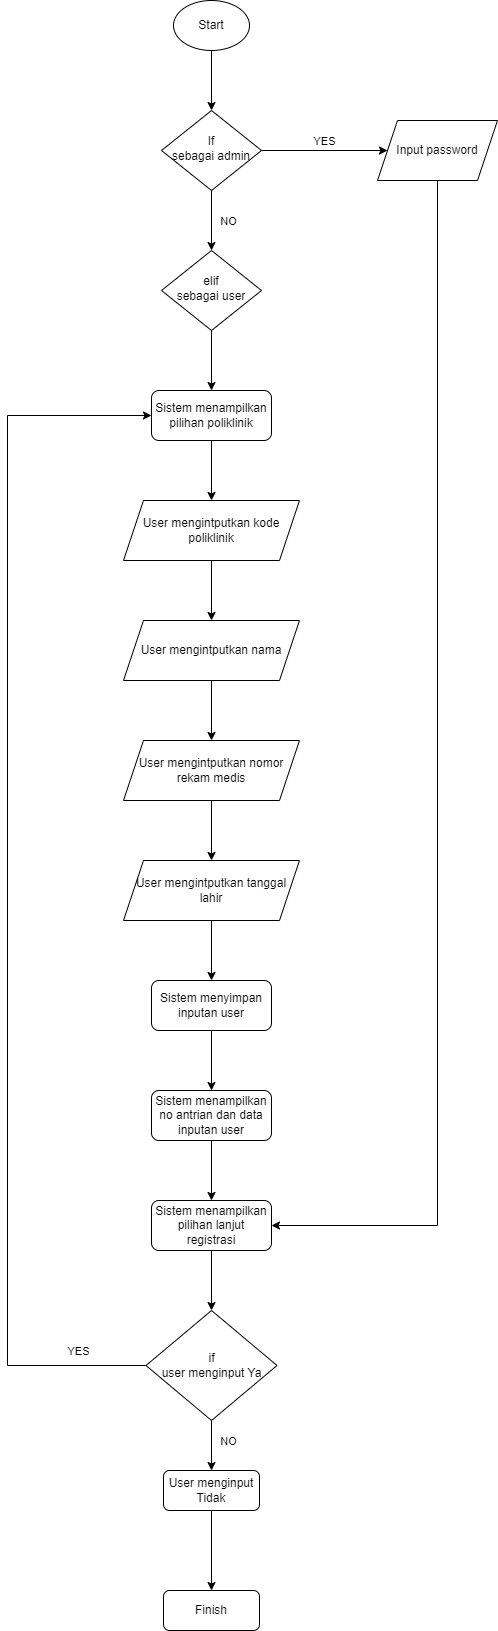

The diagram above was exported from draw.io. Its source (the exported page's mxGraphModel, read from the mxfile embedded in the PNG):
<mxGraphModel dx="1050" dy="573" grid="1" gridSize="10" guides="1" tooltips="1" connect="1" arrows="1" fold="1" page="1" pageScale="1" pageWidth="827" pageHeight="1169" math="0" shadow="0">
  <root>
    <mxCell id="WIyWlLk6GJQsqaUBKTNV-0" />
    <mxCell id="WIyWlLk6GJQsqaUBKTNV-1" parent="WIyWlLk6GJQsqaUBKTNV-0" />
    <mxCell id="WIyWlLk6GJQsqaUBKTNV-6" value="If&lt;br&gt;sebagai admin" style="rhombus;whiteSpace=wrap;html=1;shadow=0;fontFamily=Helvetica;fontSize=12;align=center;strokeWidth=1;spacing=6;spacingTop=-4;" parent="WIyWlLk6GJQsqaUBKTNV-1" vertex="1">
      <mxGeometry x="364" y="150" width="100" height="80" as="geometry" />
    </mxCell>
    <mxCell id="W9n-GTHhsy0vT4dAVN0a-0" value="Start" style="ellipse;whiteSpace=wrap;html=1;" vertex="1" parent="WIyWlLk6GJQsqaUBKTNV-1">
      <mxGeometry x="376" y="40" width="76" height="50" as="geometry" />
    </mxCell>
    <mxCell id="W9n-GTHhsy0vT4dAVN0a-1" value="elif&lt;br&gt;sebagai user" style="rhombus;whiteSpace=wrap;html=1;shadow=0;fontFamily=Helvetica;fontSize=12;align=center;strokeWidth=1;spacing=6;spacingTop=-4;" vertex="1" parent="WIyWlLk6GJQsqaUBKTNV-1">
      <mxGeometry x="364" y="290" width="100" height="80" as="geometry" />
    </mxCell>
    <mxCell id="W9n-GTHhsy0vT4dAVN0a-2" value="" style="endArrow=classic;html=1;rounded=0;exitX=1;exitY=0.5;exitDx=0;exitDy=0;entryX=0;entryY=0.5;entryDx=0;entryDy=0;" edge="1" parent="WIyWlLk6GJQsqaUBKTNV-1" source="WIyWlLk6GJQsqaUBKTNV-6" target="W9n-GTHhsy0vT4dAVN0a-7">
      <mxGeometry width="50" height="50" relative="1" as="geometry">
        <mxPoint x="390" y="320" as="sourcePoint" />
        <mxPoint x="580" y="190" as="targetPoint" />
      </mxGeometry>
    </mxCell>
    <mxCell id="W9n-GTHhsy0vT4dAVN0a-3" value="YES" style="edgeLabel;html=1;align=center;verticalAlign=middle;resizable=0;points=[];" vertex="1" connectable="0" parent="W9n-GTHhsy0vT4dAVN0a-2">
      <mxGeometry x="0.2552" y="1" relative="1" as="geometry">
        <mxPoint x="-17" y="-9" as="offset" />
      </mxGeometry>
    </mxCell>
    <mxCell id="W9n-GTHhsy0vT4dAVN0a-4" value="" style="endArrow=classic;html=1;rounded=0;exitX=0.5;exitY=1;exitDx=0;exitDy=0;entryX=0.5;entryY=0;entryDx=0;entryDy=0;" edge="1" parent="WIyWlLk6GJQsqaUBKTNV-1" source="WIyWlLk6GJQsqaUBKTNV-6" target="W9n-GTHhsy0vT4dAVN0a-1">
      <mxGeometry width="50" height="50" relative="1" as="geometry">
        <mxPoint x="390" y="320" as="sourcePoint" />
        <mxPoint x="440" y="270" as="targetPoint" />
      </mxGeometry>
    </mxCell>
    <mxCell id="W9n-GTHhsy0vT4dAVN0a-5" value="NO" style="edgeLabel;html=1;align=center;verticalAlign=middle;resizable=0;points=[];" vertex="1" connectable="0" parent="W9n-GTHhsy0vT4dAVN0a-4">
      <mxGeometry x="-0.3333" y="1" relative="1" as="geometry">
        <mxPoint x="15" y="10" as="offset" />
      </mxGeometry>
    </mxCell>
    <mxCell id="W9n-GTHhsy0vT4dAVN0a-6" value="" style="endArrow=classic;html=1;rounded=0;exitX=0.5;exitY=1;exitDx=0;exitDy=0;entryX=0.5;entryY=0;entryDx=0;entryDy=0;" edge="1" parent="WIyWlLk6GJQsqaUBKTNV-1" source="W9n-GTHhsy0vT4dAVN0a-0" target="WIyWlLk6GJQsqaUBKTNV-6">
      <mxGeometry width="50" height="50" relative="1" as="geometry">
        <mxPoint x="390" y="320" as="sourcePoint" />
        <mxPoint x="440" y="270" as="targetPoint" />
      </mxGeometry>
    </mxCell>
    <mxCell id="W9n-GTHhsy0vT4dAVN0a-7" value="Input password" style="shape=parallelogram;perimeter=parallelogramPerimeter;whiteSpace=wrap;html=1;fixedSize=1;" vertex="1" parent="WIyWlLk6GJQsqaUBKTNV-1">
      <mxGeometry x="580" y="160" width="120" height="60" as="geometry" />
    </mxCell>
    <mxCell id="W9n-GTHhsy0vT4dAVN0a-8" value="Sistem menampilkan pilihan poliklinik" style="rounded=1;whiteSpace=wrap;html=1;" vertex="1" parent="WIyWlLk6GJQsqaUBKTNV-1">
      <mxGeometry x="354" y="430" width="120" height="50" as="geometry" />
    </mxCell>
    <mxCell id="W9n-GTHhsy0vT4dAVN0a-11" value="User mengintputkan kode poliklinik" style="shape=parallelogram;perimeter=parallelogramPerimeter;whiteSpace=wrap;html=1;fixedSize=1;" vertex="1" parent="WIyWlLk6GJQsqaUBKTNV-1">
      <mxGeometry x="326" y="540" width="176" height="60" as="geometry" />
    </mxCell>
    <mxCell id="W9n-GTHhsy0vT4dAVN0a-12" value="User mengintputkan nama" style="shape=parallelogram;perimeter=parallelogramPerimeter;whiteSpace=wrap;html=1;fixedSize=1;" vertex="1" parent="WIyWlLk6GJQsqaUBKTNV-1">
      <mxGeometry x="326" y="660" width="176" height="60" as="geometry" />
    </mxCell>
    <mxCell id="W9n-GTHhsy0vT4dAVN0a-13" value="User mengintputkan nomor rekam medis" style="shape=parallelogram;perimeter=parallelogramPerimeter;whiteSpace=wrap;html=1;fixedSize=1;" vertex="1" parent="WIyWlLk6GJQsqaUBKTNV-1">
      <mxGeometry x="326" y="780" width="176" height="60" as="geometry" />
    </mxCell>
    <mxCell id="W9n-GTHhsy0vT4dAVN0a-15" value="User mengintputkan tanggal lahir" style="shape=parallelogram;perimeter=parallelogramPerimeter;whiteSpace=wrap;html=1;fixedSize=1;" vertex="1" parent="WIyWlLk6GJQsqaUBKTNV-1">
      <mxGeometry x="326" y="900" width="176" height="60" as="geometry" />
    </mxCell>
    <mxCell id="W9n-GTHhsy0vT4dAVN0a-16" value="Sistem menyimpan inputan user" style="rounded=1;whiteSpace=wrap;html=1;" vertex="1" parent="WIyWlLk6GJQsqaUBKTNV-1">
      <mxGeometry x="354" y="1020" width="120" height="50" as="geometry" />
    </mxCell>
    <mxCell id="W9n-GTHhsy0vT4dAVN0a-17" value="Sistem menampilkan no antrian dan data inputan user" style="rounded=1;whiteSpace=wrap;html=1;" vertex="1" parent="WIyWlLk6GJQsqaUBKTNV-1">
      <mxGeometry x="354" y="1130" width="120" height="50" as="geometry" />
    </mxCell>
    <mxCell id="W9n-GTHhsy0vT4dAVN0a-20" value="Sistem menampilkan pilihan lanjut registrasi" style="rounded=1;whiteSpace=wrap;html=1;" vertex="1" parent="WIyWlLk6GJQsqaUBKTNV-1">
      <mxGeometry x="354" y="1240" width="120" height="50" as="geometry" />
    </mxCell>
    <mxCell id="W9n-GTHhsy0vT4dAVN0a-21" value="if&lt;br&gt;user menginput Ya" style="rhombus;whiteSpace=wrap;html=1;" vertex="1" parent="WIyWlLk6GJQsqaUBKTNV-1">
      <mxGeometry x="348.5" y="1350" width="131" height="110" as="geometry" />
    </mxCell>
    <mxCell id="W9n-GTHhsy0vT4dAVN0a-23" value="Finish" style="rounded=1;whiteSpace=wrap;html=1;" vertex="1" parent="WIyWlLk6GJQsqaUBKTNV-1">
      <mxGeometry x="366" y="1630" width="96" height="40" as="geometry" />
    </mxCell>
    <mxCell id="W9n-GTHhsy0vT4dAVN0a-24" value="" style="endArrow=classic;html=1;rounded=0;exitX=0.5;exitY=1;exitDx=0;exitDy=0;entryX=0.5;entryY=0;entryDx=0;entryDy=0;" edge="1" parent="WIyWlLk6GJQsqaUBKTNV-1" source="W9n-GTHhsy0vT4dAVN0a-1" target="W9n-GTHhsy0vT4dAVN0a-8">
      <mxGeometry width="50" height="50" relative="1" as="geometry">
        <mxPoint x="390" y="480" as="sourcePoint" />
        <mxPoint x="440" y="430" as="targetPoint" />
      </mxGeometry>
    </mxCell>
    <mxCell id="W9n-GTHhsy0vT4dAVN0a-25" value="" style="endArrow=classic;html=1;rounded=0;exitX=0.5;exitY=1;exitDx=0;exitDy=0;entryX=0.5;entryY=0;entryDx=0;entryDy=0;" edge="1" parent="WIyWlLk6GJQsqaUBKTNV-1" source="W9n-GTHhsy0vT4dAVN0a-8" target="W9n-GTHhsy0vT4dAVN0a-11">
      <mxGeometry width="50" height="50" relative="1" as="geometry">
        <mxPoint x="390" y="480" as="sourcePoint" />
        <mxPoint x="440" y="430" as="targetPoint" />
      </mxGeometry>
    </mxCell>
    <mxCell id="W9n-GTHhsy0vT4dAVN0a-26" value="" style="endArrow=classic;html=1;rounded=0;exitX=0.5;exitY=1;exitDx=0;exitDy=0;entryX=0.5;entryY=0;entryDx=0;entryDy=0;" edge="1" parent="WIyWlLk6GJQsqaUBKTNV-1" source="W9n-GTHhsy0vT4dAVN0a-11" target="W9n-GTHhsy0vT4dAVN0a-12">
      <mxGeometry width="50" height="50" relative="1" as="geometry">
        <mxPoint x="410" y="610" as="sourcePoint" />
        <mxPoint x="440" y="630" as="targetPoint" />
      </mxGeometry>
    </mxCell>
    <mxCell id="W9n-GTHhsy0vT4dAVN0a-27" value="" style="endArrow=classic;html=1;rounded=0;exitX=0.5;exitY=1;exitDx=0;exitDy=0;entryX=0.5;entryY=0;entryDx=0;entryDy=0;" edge="1" parent="WIyWlLk6GJQsqaUBKTNV-1" source="W9n-GTHhsy0vT4dAVN0a-12" target="W9n-GTHhsy0vT4dAVN0a-13">
      <mxGeometry width="50" height="50" relative="1" as="geometry">
        <mxPoint x="390" y="880" as="sourcePoint" />
        <mxPoint x="440" y="830" as="targetPoint" />
      </mxGeometry>
    </mxCell>
    <mxCell id="W9n-GTHhsy0vT4dAVN0a-28" value="" style="endArrow=classic;html=1;rounded=0;exitX=0.5;exitY=1;exitDx=0;exitDy=0;entryX=0.5;entryY=0;entryDx=0;entryDy=0;" edge="1" parent="WIyWlLk6GJQsqaUBKTNV-1" source="W9n-GTHhsy0vT4dAVN0a-13" target="W9n-GTHhsy0vT4dAVN0a-15">
      <mxGeometry width="50" height="50" relative="1" as="geometry">
        <mxPoint x="390" y="1080" as="sourcePoint" />
        <mxPoint x="440" y="1030" as="targetPoint" />
      </mxGeometry>
    </mxCell>
    <mxCell id="W9n-GTHhsy0vT4dAVN0a-29" value="" style="endArrow=classic;html=1;rounded=0;exitX=0.5;exitY=1;exitDx=0;exitDy=0;entryX=0.5;entryY=0;entryDx=0;entryDy=0;" edge="1" parent="WIyWlLk6GJQsqaUBKTNV-1" source="W9n-GTHhsy0vT4dAVN0a-15" target="W9n-GTHhsy0vT4dAVN0a-16">
      <mxGeometry width="50" height="50" relative="1" as="geometry">
        <mxPoint x="390" y="1080" as="sourcePoint" />
        <mxPoint x="440" y="1030" as="targetPoint" />
      </mxGeometry>
    </mxCell>
    <mxCell id="W9n-GTHhsy0vT4dAVN0a-30" value="" style="endArrow=classic;html=1;rounded=0;exitX=0.5;exitY=1;exitDx=0;exitDy=0;entryX=0.5;entryY=0;entryDx=0;entryDy=0;" edge="1" parent="WIyWlLk6GJQsqaUBKTNV-1" source="W9n-GTHhsy0vT4dAVN0a-16" target="W9n-GTHhsy0vT4dAVN0a-17">
      <mxGeometry width="50" height="50" relative="1" as="geometry">
        <mxPoint x="390" y="1280" as="sourcePoint" />
        <mxPoint x="440" y="1230" as="targetPoint" />
      </mxGeometry>
    </mxCell>
    <mxCell id="W9n-GTHhsy0vT4dAVN0a-31" value="" style="endArrow=classic;html=1;rounded=0;exitX=0.5;exitY=1;exitDx=0;exitDy=0;entryX=0.5;entryY=0;entryDx=0;entryDy=0;" edge="1" parent="WIyWlLk6GJQsqaUBKTNV-1" source="W9n-GTHhsy0vT4dAVN0a-17" target="W9n-GTHhsy0vT4dAVN0a-20">
      <mxGeometry width="50" height="50" relative="1" as="geometry">
        <mxPoint x="390" y="1280" as="sourcePoint" />
        <mxPoint x="440" y="1230" as="targetPoint" />
      </mxGeometry>
    </mxCell>
    <mxCell id="W9n-GTHhsy0vT4dAVN0a-32" value="" style="endArrow=classic;html=1;rounded=0;exitX=0.5;exitY=1;exitDx=0;exitDy=0;entryX=0.5;entryY=0;entryDx=0;entryDy=0;" edge="1" parent="WIyWlLk6GJQsqaUBKTNV-1" source="W9n-GTHhsy0vT4dAVN0a-20" target="W9n-GTHhsy0vT4dAVN0a-21">
      <mxGeometry width="50" height="50" relative="1" as="geometry">
        <mxPoint x="390" y="1480" as="sourcePoint" />
        <mxPoint x="440" y="1430" as="targetPoint" />
      </mxGeometry>
    </mxCell>
    <mxCell id="W9n-GTHhsy0vT4dAVN0a-33" value="" style="endArrow=classic;html=1;rounded=0;exitX=0.5;exitY=1;exitDx=0;exitDy=0;entryX=0.5;entryY=0;entryDx=0;entryDy=0;" edge="1" parent="WIyWlLk6GJQsqaUBKTNV-1" source="W9n-GTHhsy0vT4dAVN0a-21" target="W9n-GTHhsy0vT4dAVN0a-35">
      <mxGeometry width="50" height="50" relative="1" as="geometry">
        <mxPoint x="390" y="1480" as="sourcePoint" />
        <mxPoint x="414" y="1490" as="targetPoint" />
      </mxGeometry>
    </mxCell>
    <mxCell id="W9n-GTHhsy0vT4dAVN0a-36" value="NO" style="edgeLabel;html=1;align=center;verticalAlign=middle;resizable=0;points=[];" vertex="1" connectable="0" parent="W9n-GTHhsy0vT4dAVN0a-33">
      <mxGeometry x="-0.504" y="1" relative="1" as="geometry">
        <mxPoint x="15" y="8" as="offset" />
      </mxGeometry>
    </mxCell>
    <mxCell id="W9n-GTHhsy0vT4dAVN0a-34" value="" style="endArrow=classic;html=1;rounded=0;exitX=0.5;exitY=1;exitDx=0;exitDy=0;entryX=0.5;entryY=0;entryDx=0;entryDy=0;" edge="1" parent="WIyWlLk6GJQsqaUBKTNV-1" source="W9n-GTHhsy0vT4dAVN0a-35" target="W9n-GTHhsy0vT4dAVN0a-23">
      <mxGeometry width="50" height="50" relative="1" as="geometry">
        <mxPoint x="414" y="1570" as="sourcePoint" />
        <mxPoint x="440" y="1530" as="targetPoint" />
      </mxGeometry>
    </mxCell>
    <mxCell id="W9n-GTHhsy0vT4dAVN0a-35" value="User menginput Tidak" style="rounded=1;whiteSpace=wrap;html=1;" vertex="1" parent="WIyWlLk6GJQsqaUBKTNV-1">
      <mxGeometry x="366" y="1510" width="96" height="40" as="geometry" />
    </mxCell>
    <mxCell id="W9n-GTHhsy0vT4dAVN0a-37" value="" style="endArrow=classic;html=1;rounded=0;exitX=0;exitY=0.5;exitDx=0;exitDy=0;entryX=0;entryY=0.5;entryDx=0;entryDy=0;" edge="1" parent="WIyWlLk6GJQsqaUBKTNV-1" source="W9n-GTHhsy0vT4dAVN0a-21" target="W9n-GTHhsy0vT4dAVN0a-8">
      <mxGeometry width="50" height="50" relative="1" as="geometry">
        <mxPoint x="390" y="1360" as="sourcePoint" />
        <mxPoint x="440" y="1310" as="targetPoint" />
        <Array as="points">
          <mxPoint x="210" y="1405" />
          <mxPoint x="210" y="455" />
        </Array>
      </mxGeometry>
    </mxCell>
    <mxCell id="W9n-GTHhsy0vT4dAVN0a-38" value="YES" style="edgeLabel;html=1;align=center;verticalAlign=middle;resizable=0;points=[];" vertex="1" connectable="0" parent="W9n-GTHhsy0vT4dAVN0a-37">
      <mxGeometry x="-0.9194" y="1" relative="1" as="geometry">
        <mxPoint x="-18" y="-16" as="offset" />
      </mxGeometry>
    </mxCell>
    <mxCell id="W9n-GTHhsy0vT4dAVN0a-39" value="" style="endArrow=classic;html=1;rounded=0;exitX=0.5;exitY=1;exitDx=0;exitDy=0;entryX=1;entryY=0.5;entryDx=0;entryDy=0;" edge="1" parent="WIyWlLk6GJQsqaUBKTNV-1" source="W9n-GTHhsy0vT4dAVN0a-7" target="W9n-GTHhsy0vT4dAVN0a-20">
      <mxGeometry width="50" height="50" relative="1" as="geometry">
        <mxPoint x="390" y="360" as="sourcePoint" />
        <mxPoint x="440" y="310" as="targetPoint" />
        <Array as="points">
          <mxPoint x="640" y="1265" />
        </Array>
      </mxGeometry>
    </mxCell>
  </root>
</mxGraphModel>